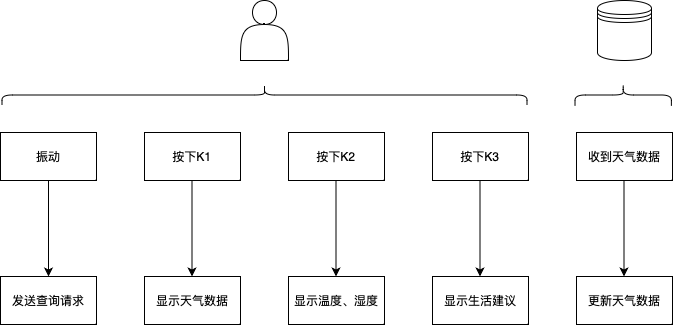

The diagram above was exported from draw.io. Its source (the exported page's mxGraphModel, read from the mxfile embedded in the PNG):
<mxGraphModel dx="954" dy="647" grid="1" gridSize="12" guides="1" tooltips="1" connect="1" arrows="1" fold="1" page="1" pageScale="1" pageWidth="827" pageHeight="1169" math="0" shadow="0">
  <root>
    <mxCell id="0" />
    <mxCell id="1" parent="0" />
    <mxCell id="vh44K7EbLNZTPO18R-ah-2" value="振动" style="rounded=0;whiteSpace=wrap;html=1;" vertex="1" parent="1">
      <mxGeometry x="48" y="288" width="96" height="48" as="geometry" />
    </mxCell>
    <mxCell id="vh44K7EbLNZTPO18R-ah-4" value="" style="endArrow=classic;html=1;rounded=0;exitX=0.5;exitY=1;exitDx=0;exitDy=0;" edge="1" parent="1" source="vh44K7EbLNZTPO18R-ah-2">
      <mxGeometry width="50" height="50" relative="1" as="geometry">
        <mxPoint x="108" y="422" as="sourcePoint" />
        <mxPoint x="96" y="432" as="targetPoint" />
      </mxGeometry>
    </mxCell>
    <mxCell id="vh44K7EbLNZTPO18R-ah-5" value="发送查询请求" style="rounded=0;whiteSpace=wrap;html=1;" vertex="1" parent="1">
      <mxGeometry x="48" y="432" width="96" height="48" as="geometry" />
    </mxCell>
    <mxCell id="vh44K7EbLNZTPO18R-ah-6" value="按下K2" style="rounded=0;whiteSpace=wrap;html=1;" vertex="1" parent="1">
      <mxGeometry x="336" y="288" width="96" height="48" as="geometry" />
    </mxCell>
    <mxCell id="vh44K7EbLNZTPO18R-ah-7" value="收到天气数据" style="rounded=0;whiteSpace=wrap;html=1;" vertex="1" parent="1">
      <mxGeometry x="624" y="288" width="96" height="48" as="geometry" />
    </mxCell>
    <mxCell id="vh44K7EbLNZTPO18R-ah-9" value="" style="endArrow=classic;html=1;rounded=0;exitX=0.5;exitY=1;exitDx=0;exitDy=0;" edge="1" parent="1">
      <mxGeometry width="50" height="50" relative="1" as="geometry">
        <mxPoint x="671.5" y="336" as="sourcePoint" />
        <mxPoint x="671.5" y="432" as="targetPoint" />
      </mxGeometry>
    </mxCell>
    <mxCell id="vh44K7EbLNZTPO18R-ah-11" value="更新天气数据" style="rounded=0;whiteSpace=wrap;html=1;" vertex="1" parent="1">
      <mxGeometry x="624" y="432" width="96" height="48" as="geometry" />
    </mxCell>
    <mxCell id="vh44K7EbLNZTPO18R-ah-12" value="" style="endArrow=classic;html=1;rounded=0;exitX=0.5;exitY=1;exitDx=0;exitDy=0;" edge="1" parent="1">
      <mxGeometry width="50" height="50" relative="1" as="geometry">
        <mxPoint x="383.5" y="336" as="sourcePoint" />
        <mxPoint x="383.5" y="432" as="targetPoint" />
      </mxGeometry>
    </mxCell>
    <mxCell id="vh44K7EbLNZTPO18R-ah-13" value="显示温度、湿度" style="rounded=0;whiteSpace=wrap;html=1;" vertex="1" parent="1">
      <mxGeometry x="336" y="432" width="96" height="48" as="geometry" />
    </mxCell>
    <mxCell id="vh44K7EbLNZTPO18R-ah-14" value="按下K3" style="rounded=0;whiteSpace=wrap;html=1;" vertex="1" parent="1">
      <mxGeometry x="480" y="288" width="96" height="48" as="geometry" />
    </mxCell>
    <mxCell id="vh44K7EbLNZTPO18R-ah-15" value="" style="endArrow=classic;html=1;rounded=0;exitX=0.5;exitY=1;exitDx=0;exitDy=0;" edge="1" parent="1">
      <mxGeometry width="50" height="50" relative="1" as="geometry">
        <mxPoint x="527.5" y="336" as="sourcePoint" />
        <mxPoint x="527.5" y="432" as="targetPoint" />
      </mxGeometry>
    </mxCell>
    <mxCell id="vh44K7EbLNZTPO18R-ah-16" value="显示生活建议" style="rounded=0;whiteSpace=wrap;html=1;" vertex="1" parent="1">
      <mxGeometry x="480" y="432" width="96" height="48" as="geometry" />
    </mxCell>
    <mxCell id="vh44K7EbLNZTPO18R-ah-17" value="按下K1" style="rounded=0;whiteSpace=wrap;html=1;" vertex="1" parent="1">
      <mxGeometry x="192" y="288" width="96" height="48" as="geometry" />
    </mxCell>
    <mxCell id="vh44K7EbLNZTPO18R-ah-18" value="" style="endArrow=classic;html=1;rounded=0;exitX=0.5;exitY=1;exitDx=0;exitDy=0;" edge="1" parent="1">
      <mxGeometry width="50" height="50" relative="1" as="geometry">
        <mxPoint x="239.5" y="336" as="sourcePoint" />
        <mxPoint x="239.5" y="432" as="targetPoint" />
      </mxGeometry>
    </mxCell>
    <mxCell id="vh44K7EbLNZTPO18R-ah-19" value="显示天气数据" style="rounded=0;whiteSpace=wrap;html=1;" vertex="1" parent="1">
      <mxGeometry x="192" y="432" width="96" height="48" as="geometry" />
    </mxCell>
    <mxCell id="vh44K7EbLNZTPO18R-ah-20" value="" style="shape=actor;whiteSpace=wrap;html=1;" vertex="1" parent="1">
      <mxGeometry x="288" y="156" width="48" height="60" as="geometry" />
    </mxCell>
    <mxCell id="vh44K7EbLNZTPO18R-ah-21" value="" style="shape=curlyBracket;whiteSpace=wrap;html=1;rounded=1;labelPosition=left;verticalLabelPosition=middle;align=right;verticalAlign=middle;rotation=90;" vertex="1" parent="1">
      <mxGeometry x="302" y="-12" width="20" height="525" as="geometry" />
    </mxCell>
    <mxCell id="vh44K7EbLNZTPO18R-ah-22" value="" style="shape=datastore;whiteSpace=wrap;html=1;" vertex="1" parent="1">
      <mxGeometry x="645" y="156" width="54" height="60" as="geometry" />
    </mxCell>
    <mxCell id="vh44K7EbLNZTPO18R-ah-23" value="" style="shape=curlyBracket;whiteSpace=wrap;html=1;rounded=1;labelPosition=left;verticalLabelPosition=middle;align=right;verticalAlign=middle;rotation=90;" vertex="1" parent="1">
      <mxGeometry x="659.82" y="202.32" width="21.75" height="96.37" as="geometry" />
    </mxCell>
  </root>
</mxGraphModel>